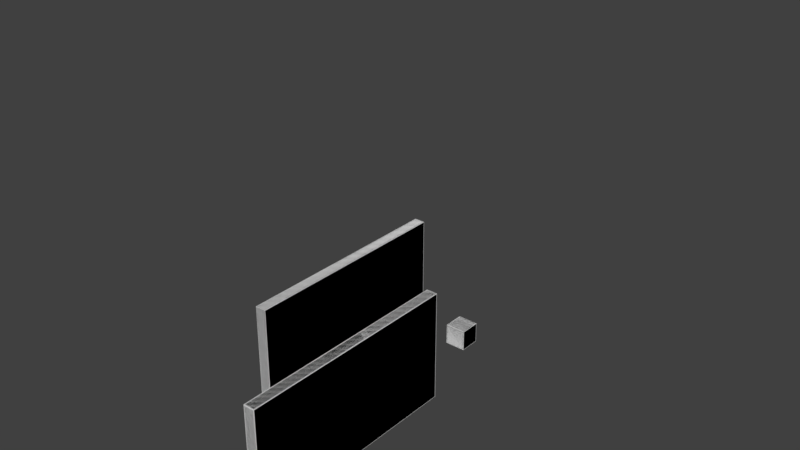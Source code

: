 # Source: TestLevel2.blend  (saved by Blender 2.78.0; exported with 4.5.12 LTS)
import bpy
from mathutils import Matrix  # noqa: F401  (used for matrix-valued properties, if any)

bpy.ops.wm.read_factory_settings(use_empty=True)
scene = bpy.context.scene
scene.name = 'Scene'

# ---- collections
col_collection_1 = bpy.data.collections.new('Collection 1'); scene.collection.children.link(col_collection_1)

# ---- world
world_world = bpy.data.worlds.new('World'); scene.world = world_world
world_world.color = (0.05088, 0.05088, 0.05088)
world_world.use_sun_shadow = False
world_world.sun_shadow_jitter_overblur = 0.0
world_world.cycles.sampling_method = 'MANUAL'

# ---- meshes
me_cube_003 = bpy.data.meshes.new('Cube.003')
me_cube_003.from_pydata([(-0.9, -2.0, 0.9), (-0.9, -1.9, 1.0), (-1.0, -1.9, 0.9), (-0.9, -2.0, 0.9667), (-0.9667, -2.0, 0.9), (-0.9667, -2.0, 0.9667), (-0.9667, -1.9, 1.0), (-0.9, -1.967, 1.0), (-0.9667, -1.967, 1.0), (-1.0, -1.967, 0.9), (-1.0, -1.9, 0.9667), (-1.0, -1.967, 0.9667), (-0.9, -0.1, 1.0), (-0.9, 3.934e-08, 0.9), (-1.0, -0.1, 0.9), (-0.9, -0.03333, 1.0), (-0.9667, -0.1, 1.0), (-0.9667, -0.03333, 1.0), (-0.9667, 3.725e-08, 0.9), (-0.9, 4.47e-08, 0.9667), (-0.9667, 4.47e-08, 0.9667), (-1.0, -0.1, 0.9667), (-1.0, -0.03333, 0.9), (-1.0, -0.03333, 0.9667), (-0.9, -2.0, -0.9), (-1.0, -1.9, -0.9), (-0.9, -1.9, -1.0), (-0.9667, -2.0, -0.9), (-0.9, -2.0, -0.9667), (-0.9667, -2.0, -0.9667), (-1.0, -1.9, -0.9667), (-1.0, -1.967, -0.9), (-1.0, -1.967, -0.9667), (-0.9, -1.967, -1.0), (-0.9667, -1.9, -1.0), (-0.9667, -1.967, -1.0), (-0.9, -3.934e-08, -0.9), (-0.9, -0.1, -1.0), (-1.0, -0.1, -0.9), (-0.9, -4.47e-08, -0.9667), (-0.9667, -3.725e-08, -0.9), (-0.9667, -4.47e-08, -0.9667), (-0.9667, -0.1, -1.0), (-0.9, -0.03333, -1.0), (-0.9667, -0.03333, -1.0), (-1.0, -0.03333, -0.9), (-1.0, -0.1, -0.9667), (-1.0, -0.03333, -0.9667), (0.9, -2.0, 0.9), (1.0, -1.9, 0.9), (0.9, -1.9, 1.0), (0.9667, -2.0, 0.9), (0.9, -2.0, 0.9667), (0.9667, -2.0, 0.9667), (1.0, -1.9, 0.9667), (1.0, -1.967, 0.9), (1.0, -1.967, 0.9667), (0.9, -1.967, 1.0), (0.9667, -1.9, 1.0), (0.9667, -1.967, 1.0), (0.9, 3.934e-08, 0.9), (0.9, -0.1, 1.0), (1.0, -0.1, 0.9), (0.9, 4.47e-08, 0.9667), (0.9667, 3.725e-08, 0.9), (0.9667, 4.47e-08, 0.9667), (0.9667, -0.1, 1.0), (0.9, -0.03333, 1.0), (0.9667, -0.03333, 1.0), (1.0, -0.03333, 0.9), (1.0, -0.1, 0.9667), (1.0, -0.03333, 0.9667), (0.9, -2.0, -0.9), (0.9, -1.9, -1.0), (1.0, -1.9, -0.9), (0.9, -2.0, -0.9667), (0.9667, -2.0, -0.9), (0.9667, -2.0, -0.9667), (0.9667, -1.9, -1.0), (0.9, -1.967, -1.0), (0.9667, -1.967, -1.0), (1.0, -1.967, -0.9), (1.0, -1.9, -0.9667), (1.0, -1.967, -0.9667), (0.9, -3.934e-08, -0.9), (1.0, -0.1, -0.9), (0.9, -0.1, -1.0), (0.9667, -3.725e-08, -0.9), (0.9, -4.47e-08, -0.9667), (0.9667, -4.47e-08, -0.9667), (1.0, -0.1, -0.9667), (1.0, -0.03333, -0.9), (1.0, -0.03333, -0.9667), (0.9, -0.03333, -1.0), (0.9667, -0.1, -1.0), (0.9667, -0.03333, -1.0), (-4.011, 0.6505, 21.9), (-4.011, 0.7505, 22.0), (-4.111, 0.7505, 21.9), (-4.011, 0.6505, 21.97), (-4.078, 0.6505, 21.9), (-4.078, 0.6505, 21.97), (-4.078, 0.7505, 22.0), (-4.011, 0.6839, 22.0), (-4.078, 0.6839, 22.0), (-4.111, 0.6839, 21.9), (-4.111, 0.7505, 21.97), (-4.111, 0.6839, 21.97), (-4.011, 10.55, 22.0), (-4.011, 10.65, 21.9), (-4.111, 10.55, 21.9), (-4.011, 10.62, 22.0), (-4.078, 10.55, 22.0), (-4.078, 10.62, 22.0), (-4.078, 10.65, 21.9), (-4.011, 10.65, 21.97), (-4.078, 10.65, 21.97), (-4.111, 10.55, 21.97), (-4.111, 10.62, 21.9), (-4.111, 10.62, 21.97), (-4.011, 0.6505, 2.101), (-4.111, 0.7505, 2.101), (-4.011, 0.7505, 2.001), (-4.078, 0.6505, 2.101), (-4.011, 0.6505, 2.034), (-4.078, 0.6505, 2.034), (-4.111, 0.7505, 2.034), (-4.111, 0.6839, 2.101), (-4.111, 0.6839, 2.034), (-4.011, 0.6839, 2.001), (-4.078, 0.7505, 2.001), (-4.078, 0.6839, 2.001), (-4.011, 10.65, 2.101), (-4.011, 10.55, 2.001), (-4.111, 10.55, 2.101), (-4.011, 10.65, 2.034), (-4.078, 10.65, 2.101), (-4.078, 10.65, 2.034), (-4.078, 10.55, 2.001), (-4.011, 10.62, 2.001), (-4.078, 10.62, 2.001), (-4.111, 10.62, 2.101), (-4.111, 10.55, 2.034), (-4.111, 10.62, 2.034), (-3.211, 0.6505, 21.9), (-3.111, 0.7505, 21.9), (-3.211, 0.7505, 22.0), (-3.145, 0.6505, 21.9), (-3.211, 0.6505, 21.97), (-3.145, 0.6505, 21.97), (-3.111, 0.7505, 21.97), (-3.111, 0.6839, 21.9), (-3.111, 0.6839, 21.97), (-3.211, 0.6839, 22.0), (-3.145, 0.7505, 22.0), (-3.145, 0.6839, 22.0), (-3.211, 10.65, 21.9), (-3.211, 10.55, 22.0), (-3.111, 10.55, 21.9), (-3.211, 10.65, 21.97), (-3.145, 10.65, 21.9), (-3.145, 10.65, 21.97), (-3.145, 10.55, 22.0), (-3.211, 10.62, 22.0), (-3.145, 10.62, 22.0), (-3.111, 10.62, 21.9), (-3.111, 10.55, 21.97), (-3.111, 10.62, 21.97), (-3.211, 0.6505, 2.101), (-3.211, 0.7505, 2.001), (-3.111, 0.7505, 2.101), (-3.211, 0.6505, 2.034), (-3.145, 0.6505, 2.101), (-3.145, 0.6505, 2.034), (-3.145, 0.7505, 2.001), (-3.211, 0.6839, 2.001), (-3.145, 0.6839, 2.001), (-3.111, 0.6839, 2.101), (-3.111, 0.7505, 2.034), (-3.111, 0.6839, 2.034), (-3.211, 10.65, 2.101), (-3.111, 10.55, 2.101), (-3.211, 10.55, 2.001), (-3.145, 10.65, 2.101), (-3.211, 10.65, 2.034), (-3.145, 10.65, 2.034), (-3.111, 10.55, 2.034), (-3.111, 10.62, 2.101), (-3.111, 10.62, 2.034), (-3.211, 10.62, 2.001), (-3.145, 10.55, 2.001), (-3.145, 10.62, 2.001), (5.325, 1.193, 31.92), (5.325, 1.293, 32.02), (5.225, 1.293, 31.92), (5.325, 1.193, 31.99), (5.259, 1.193, 31.92), (5.259, 1.193, 31.99), (5.259, 1.293, 32.02), (5.325, 1.226, 32.02), (5.259, 1.226, 32.02), (5.225, 1.226, 31.92), (5.225, 1.293, 31.99), (5.225, 1.226, 31.99), (5.325, 11.09, 32.02), (5.325, 11.19, 31.92), (5.225, 11.09, 31.92), (5.325, 11.16, 32.02), (5.259, 11.09, 32.02), (5.259, 11.16, 32.02), (5.259, 11.19, 31.92), (5.325, 11.19, 31.99), (5.259, 11.19, 31.99), (5.225, 11.09, 31.99), (5.225, 11.16, 31.92), (5.225, 11.16, 31.99), (5.325, 1.193, 12.12), (5.225, 1.293, 12.12), (5.325, 1.293, 12.02), (5.259, 1.193, 12.12), (5.325, 1.193, 12.06), (5.259, 1.193, 12.06), (5.225, 1.293, 12.06), (5.225, 1.226, 12.12), (5.225, 1.226, 12.06), (5.325, 1.226, 12.02), (5.259, 1.293, 12.02), (5.259, 1.226, 12.02), (5.325, 11.19, 12.12), (5.325, 11.09, 12.02), (5.225, 11.09, 12.12), (5.325, 11.19, 12.06), (5.259, 11.19, 12.12), (5.259, 11.19, 12.06), (5.259, 11.09, 12.02), (5.325, 11.16, 12.02), (5.259, 11.16, 12.02), (5.225, 11.16, 12.12), (5.225, 11.09, 12.06), (5.225, 11.16, 12.06), (6.125, 1.193, 31.92), (6.225, 1.293, 31.92), (6.125, 1.293, 32.02), (6.192, 1.193, 31.92), (6.125, 1.193, 31.99), (6.192, 1.193, 31.99), (6.225, 1.293, 31.99), (6.225, 1.226, 31.92), (6.225, 1.226, 31.99), (6.125, 1.226, 32.02), (6.192, 1.293, 32.02), (6.192, 1.226, 32.02), (6.125, 11.19, 31.92), (6.125, 11.09, 32.02), (6.225, 11.09, 31.92), (6.125, 11.19, 31.99), (6.192, 11.19, 31.92), (6.192, 11.19, 31.99), (6.192, 11.09, 32.02), (6.125, 11.16, 32.02), (6.192, 11.16, 32.02), (6.225, 11.16, 31.92), (6.225, 11.09, 31.99), (6.225, 11.16, 31.99), (6.125, 1.193, 12.12), (6.125, 1.293, 12.02), (6.225, 1.293, 12.12), (6.125, 1.193, 12.06), (6.192, 1.193, 12.12), (6.192, 1.193, 12.06), (6.192, 1.293, 12.02), (6.125, 1.226, 12.02), (6.192, 1.226, 12.02), (6.225, 1.226, 12.12), (6.225, 1.293, 12.06), (6.225, 1.226, 12.06), (6.125, 11.19, 12.12), (6.225, 11.09, 12.12), (6.125, 11.09, 12.02), (6.192, 11.19, 12.12), (6.125, 11.19, 12.06), (6.192, 11.19, 12.06), (6.225, 11.09, 12.06), (6.225, 11.16, 12.12), (6.225, 11.16, 12.06), (6.125, 11.16, 12.02), (6.192, 11.09, 12.02), (6.192, 11.16, 12.02)], [], [(50, 61, 12, 1), (74, 85, 62, 49), (120, 168, 144, 96), (84, 36, 13, 60), (2, 14, 38, 25), (26, 37, 86, 73), (146, 157, 108, 97), (170, 181, 158, 145), (216, 264, 240, 192), (180, 132, 109, 156), (98, 110, 134, 121), (122, 133, 182, 169), (242, 253, 204, 193), (266, 277, 254, 241), (276, 228, 205, 252), (194, 206, 230, 217), (218, 229, 278, 265), (0, 3, 5, 4), (3, 7, 8, 5), (1, 6, 8, 7), (6, 10, 11, 8), (2, 9, 11, 10), (9, 4, 5, 11), (5, 8, 11), (12, 15, 17, 16), (15, 19, 20, 17), (13, 18, 20, 19), (18, 22, 23, 20), (14, 21, 23, 22), (21, 16, 17, 23), (17, 20, 23), (24, 27, 29, 28), (27, 31, 32, 29), (25, 30, 32, 31), (30, 34, 35, 32), (26, 33, 35, 34), (33, 28, 29, 35), (29, 32, 35), (36, 39, 41, 40), (39, 43, 44, 41), (37, 42, 44, 43), (42, 46, 47, 44), (38, 45, 47, 46), (45, 40, 41, 47), (41, 44, 47), (48, 51, 53, 52), (51, 55, 56, 53), (49, 54, 56, 55), (54, 58, 59, 56), (50, 57, 59, 58), (57, 52, 53, 59), (53, 56, 59), (60, 63, 65, 64), (63, 67, 68, 65), (61, 66, 68, 67), (66, 70, 71, 68), (62, 69, 71, 70), (69, 64, 65, 71), (65, 68, 71), (72, 75, 77, 76), (75, 79, 80, 77), (73, 78, 80, 79), (78, 82, 83, 80), (74, 81, 83, 82), (81, 76, 77, 83), (77, 80, 83), (84, 87, 89, 88), (87, 91, 92, 89), (85, 90, 92, 91), (90, 94, 95, 92), (86, 93, 95, 94), (93, 88, 89, 95), (89, 92, 95), (96, 99, 101, 100), (99, 103, 104, 101), (97, 102, 104, 103), (102, 106, 107, 104), (98, 105, 107, 106), (105, 100, 101, 107), (101, 104, 107), (108, 111, 113, 112), (111, 115, 116, 113), (109, 114, 116, 115), (114, 118, 119, 116), (110, 117, 119, 118), (117, 112, 113, 119), (113, 116, 119), (120, 123, 125, 124), (123, 127, 128, 125), (121, 126, 128, 127), (126, 130, 131, 128), (122, 129, 131, 130), (129, 124, 125, 131), (125, 128, 131), (132, 135, 137, 136), (135, 139, 140, 137), (133, 138, 140, 139), (138, 142, 143, 140), (134, 141, 143, 142), (141, 136, 137, 143), (137, 140, 143), (144, 147, 149, 148), (147, 151, 152, 149), (145, 150, 152, 151), (150, 154, 155, 152), (146, 153, 155, 154), (153, 148, 149, 155), (149, 152, 155), (156, 159, 161, 160), (159, 163, 164, 161), (157, 162, 164, 163), (162, 166, 167, 164), (158, 165, 167, 166), (165, 160, 161, 167), (161, 164, 167), (168, 171, 173, 172), (171, 175, 176, 173), (169, 174, 176, 175), (174, 178, 179, 176), (170, 177, 179, 178), (177, 172, 173, 179), (173, 176, 179), (180, 183, 185, 184), (183, 187, 188, 185), (181, 186, 188, 187), (186, 190, 191, 188), (182, 189, 191, 190), (189, 184, 185, 191), (185, 188, 191), (192, 195, 197, 196), (195, 199, 200, 197), (193, 198, 200, 199), (198, 202, 203, 200), (194, 201, 203, 202), (201, 196, 197, 203), (197, 200, 203), (204, 207, 209, 208), (207, 211, 212, 209), (205, 210, 212, 211), (210, 214, 215, 212), (206, 213, 215, 214), (213, 208, 209, 215), (209, 212, 215), (216, 219, 221, 220), (219, 223, 224, 221), (217, 222, 224, 223), (222, 226, 227, 224), (218, 225, 227, 226), (225, 220, 221, 227), (221, 224, 227), (228, 231, 233, 232), (231, 235, 236, 233), (229, 234, 236, 235), (234, 238, 239, 236), (230, 237, 239, 238), (237, 232, 233, 239), (233, 236, 239), (240, 243, 245, 244), (243, 247, 248, 245), (241, 246, 248, 247), (246, 250, 251, 248), (242, 249, 251, 250), (249, 244, 245, 251), (245, 248, 251), (252, 255, 257, 256), (255, 259, 260, 257), (253, 258, 260, 259), (258, 262, 263, 260), (254, 261, 263, 262), (261, 256, 257, 263), (257, 260, 263), (264, 267, 269, 268), (267, 271, 272, 269), (265, 270, 272, 271), (270, 274, 275, 272), (266, 273, 275, 274), (273, 268, 269, 275), (269, 272, 275), (276, 279, 281, 280), (279, 283, 284, 281), (277, 282, 284, 283), (282, 286, 287, 284), (278, 285, 287, 286), (285, 280, 281, 287), (281, 284, 287), (24, 0, 4, 27), (27, 4, 9, 31), (31, 9, 2, 25), (1, 12, 16, 6), (6, 16, 21, 10), (10, 21, 14, 2), (13, 36, 40, 18), (18, 40, 45, 22), (22, 45, 38, 14), (37, 26, 34, 42), (42, 34, 30, 46), (46, 30, 25, 38), (72, 24, 28, 75), (75, 28, 33, 79), (79, 33, 26, 73), (36, 84, 88, 39), (39, 88, 93, 43), (43, 93, 86, 37), (85, 74, 82, 90), (90, 82, 78, 94), (94, 78, 73, 86), (48, 72, 76, 51), (51, 76, 81, 55), (55, 81, 74, 49), (84, 60, 64, 87), (87, 64, 69, 91), (91, 69, 62, 85), (61, 50, 58, 66), (66, 58, 54, 70), (70, 54, 49, 62), (0, 48, 52, 3), (3, 52, 57, 7), (7, 57, 50, 1), (60, 13, 19, 63), (63, 19, 15, 67), (67, 15, 12, 61), (120, 96, 100, 123), (123, 100, 105, 127), (127, 105, 98, 121), (97, 108, 112, 102), (102, 112, 117, 106), (106, 117, 110, 98), (109, 132, 136, 114), (114, 136, 141, 118), (118, 141, 134, 110), (133, 122, 130, 138), (138, 130, 126, 142), (142, 126, 121, 134), (168, 120, 124, 171), (171, 124, 129, 175), (175, 129, 122, 169), (132, 180, 184, 135), (135, 184, 189, 139), (139, 189, 182, 133), (181, 170, 178, 186), (186, 178, 174, 190), (190, 174, 169, 182), (144, 168, 172, 147), (147, 172, 177, 151), (151, 177, 170, 145), (180, 156, 160, 183), (183, 160, 165, 187), (187, 165, 158, 181), (157, 146, 154, 162), (162, 154, 150, 166), (166, 150, 145, 158), (96, 144, 148, 99), (99, 148, 153, 103), (103, 153, 146, 97), (156, 109, 115, 159), (159, 115, 111, 163), (163, 111, 108, 157), (216, 192, 196, 219), (219, 196, 201, 223), (223, 201, 194, 217), (193, 204, 208, 198), (198, 208, 213, 202), (202, 213, 206, 194), (205, 228, 232, 210), (210, 232, 237, 214), (214, 237, 230, 206), (229, 218, 226, 234), (234, 226, 222, 238), (238, 222, 217, 230), (264, 216, 220, 267), (267, 220, 225, 271), (271, 225, 218, 265), (228, 276, 280, 231), (231, 280, 285, 235), (235, 285, 278, 229), (277, 266, 274, 282), (282, 274, 270, 286), (286, 270, 265, 278), (240, 264, 268, 243), (243, 268, 273, 247), (247, 273, 266, 241), (276, 252, 256, 279), (279, 256, 261, 283), (283, 261, 254, 277), (253, 242, 250, 258), (258, 250, 246, 262), (262, 246, 241, 254), (192, 240, 244, 195), (195, 244, 249, 199), (199, 249, 242, 193), (252, 205, 211, 255), (255, 211, 207, 259), (259, 207, 204, 253), (24, 72, 48, 0)])
_uv = me_cube_003.uv_layers.new(name='UVMap')
_uv.uv.foreach_set('vector', [0.1791, 0.5209, 0.1995, 0.5209, 0.1995, 0.5663, 0.1791, 0.5663, 0.2617, 0.5209, 0.2821, 0.5209, 0.2821, 0.5663, 0.2617, 0.5663, 0.04904, 0.5002, 0.05812, 0.5002, 0.05812, 0.9998, 0.04904, 0.9998, 0.3028, 0.5209, 0.3028, 0.5663, 0.2823, 0.5663, 0.2823, 0.5209, 0.2204, 0.5663, 0.2204, 0.5209, 0.2408, 0.5209, 0.2408, 0.5663, 0.241, 0.5663, 0.241, 0.5209, 0.2615, 0.5209, 0.2615, 0.5663, 0.1791, 0.5002, 0.2904, 0.5002, 0.2904, 0.5204, 0.1791, 0.5204, 0.03045, 0.0002363, 0.1417, 0.0002362, 0.1417, 0.4998, 0.03045, 0.4998, 0.03045, 0.5002, 0.03953, 0.5002, 0.03953, 0.9998, 0.03045, 0.9998, 0.05834, 0.5002, 0.06742, 0.5002, 0.06742, 0.9998, 0.05834, 0.9998, 0.4761, 0.4998, 0.3649, 0.4998, 0.3649, 0.0002362, 0.4761, 0.0002362, 0.06763, 0.5002, 0.1789, 0.5002, 0.1789, 0.5204, 0.06763, 0.5204, 0.06763, 0.5209, 0.1789, 0.5209, 0.1789, 0.5411, 0.06763, 0.5411, 0.1419, 0.0002362, 0.2532, 0.0002363, 0.2532, 0.4998, 0.1419, 0.4998, 0.03975, 0.5002, 0.04883, 0.5002, 0.04883, 0.9998, 0.03975, 0.9998, 0.3647, 0.4998, 0.2534, 0.4998, 0.2534, 0.0002362, 0.3647, 0.0002362, 0.06763, 0.5415, 0.1789, 0.5415, 0.1789, 0.5617, 0.06763, 0.5617, 0.7792, 0.7275, 0.7794, 0.729, 0.7789, 0.7294, 0.7785, 0.7282, 0.7794, 0.729, 0.7795, 0.73, 0.779, 0.7301, 0.7789, 0.7294, 0.7795, 0.7313, 0.7789, 0.7312, 0.779, 0.7301, 0.7795, 0.73, 0.7789, 0.7312, 0.7784, 0.7311, 0.7786, 0.7299, 0.779, 0.7301, 0.7778, 0.7306, 0.7782, 0.7291, 0.7786, 0.7299, 0.7784, 0.7311, 0.7782, 0.7291, 0.7785, 0.7282, 0.7789, 0.7294, 0.7786, 0.7299, 0.7789, 0.7294, 0.779, 0.7301, 0.7786, 0.7299, 0.7786, 0.7666, 0.7786, 0.7679, 0.7781, 0.7677, 0.7781, 0.7665, 0.7786, 0.7679, 0.7785, 0.7689, 0.778, 0.7684, 0.7781, 0.7677, 0.7783, 0.7703, 0.7777, 0.7695, 0.778, 0.7684, 0.7785, 0.7689, 0.7777, 0.7695, 0.7773, 0.7686, 0.7778, 0.7678, 0.778, 0.7684, 0.7769, 0.7671, 0.7776, 0.7667, 0.7778, 0.7678, 0.7773, 0.7686, 0.7776, 0.7667, 0.7781, 0.7665, 0.7781, 0.7677, 0.7778, 0.7678, 0.7781, 0.7677, 0.778, 0.7684, 0.7778, 0.7678, 0.76, 0.6833, 0.7591, 0.6848, 0.7582, 0.6828, 0.7592, 0.6795, 0.7591, 0.6848, 0.7585, 0.6862, 0.7575, 0.6841, 0.7582, 0.6828, 0.7578, 0.6882, 0.7561, 0.6865, 0.7575, 0.6841, 0.7585, 0.6862, 0.7561, 0.6865, 0.7546, 0.6834, 0.7572, 0.6818, 0.7575, 0.6841, 0.7522, 0.6709, 0.7579, 0.6762, 0.7572, 0.6818, 0.7546, 0.6834, 0.7579, 0.6762, 0.7592, 0.6795, 0.7582, 0.6828, 0.7572, 0.6818, 0.7582, 0.6828, 0.7575, 0.6841, 0.7572, 0.6818, 0.7598, 0.8111, 0.759, 0.8146, 0.7581, 0.8116, 0.759, 0.8096, 0.759, 0.8146, 0.7577, 0.8179, 0.757, 0.8123, 0.7581, 0.8116, 0.7523, 0.8224, 0.7547, 0.8106, 0.757, 0.8123, 0.7577, 0.8179, 0.7547, 0.8106, 0.7561, 0.8079, 0.7575, 0.8102, 0.757, 0.8123, 0.7577, 0.8063, 0.7584, 0.8083, 0.7575, 0.8102, 0.7561, 0.8079, 0.7584, 0.8083, 0.759, 0.8096, 0.7581, 0.8116, 0.7575, 0.8102, 0.7581, 0.8116, 0.757, 0.8123, 0.7575, 0.8102, 0.7955, 0.7288, 0.7962, 0.7297, 0.7959, 0.7307, 0.7953, 0.7303, 0.7962, 0.7297, 0.7966, 0.7305, 0.7961, 0.7313, 0.7959, 0.7307, 0.7969, 0.7321, 0.7962, 0.7325, 0.7961, 0.7313, 0.7966, 0.7305, 0.7962, 0.7325, 0.7958, 0.7326, 0.7958, 0.7314, 0.7961, 0.7313, 0.7952, 0.7325, 0.7952, 0.7313, 0.7958, 0.7314, 0.7958, 0.7326, 0.7952, 0.7313, 0.7953, 0.7303, 0.7959, 0.7307, 0.7958, 0.7314, 0.7959, 0.7307, 0.7961, 0.7313, 0.7958, 0.7314, 0.7946, 0.7707, 0.7944, 0.7692, 0.7949, 0.7689, 0.7952, 0.77, 0.7944, 0.7692, 0.7943, 0.7683, 0.7948, 0.7682, 0.7949, 0.7689, 0.7943, 0.767, 0.7949, 0.767, 0.7948, 0.7682, 0.7943, 0.7683, 0.7949, 0.767, 0.7954, 0.7672, 0.7952, 0.7684, 0.7948, 0.7682, 0.796, 0.7677, 0.7956, 0.7692, 0.7952, 0.7684, 0.7954, 0.7672, 0.7956, 0.7692, 0.7952, 0.77, 0.7949, 0.7689, 0.7952, 0.7684, 0.7949, 0.7689, 0.7948, 0.7682, 0.7952, 0.7684, 0.8151, 0.6828, 0.8159, 0.679, 0.817, 0.6821, 0.816, 0.6844, 0.8159, 0.679, 0.8173, 0.6754, 0.8181, 0.6814, 0.817, 0.6821, 0.8232, 0.6699, 0.8207, 0.6831, 0.8181, 0.6814, 0.8173, 0.6754, 0.8207, 0.6831, 0.8191, 0.6861, 0.8176, 0.6837, 0.8181, 0.6814, 0.8174, 0.6879, 0.8167, 0.6858, 0.8176, 0.6837, 0.8191, 0.6861, 0.8167, 0.6858, 0.816, 0.6844, 0.817, 0.6821, 0.8176, 0.6837, 0.817, 0.6821, 0.8181, 0.6814, 0.8176, 0.6837, 0.8148, 0.8197, 0.8158, 0.818, 0.8168, 0.8203, 0.8156, 0.8237, 0.8158, 0.818, 0.8165, 0.8166, 0.8175, 0.8189, 0.8168, 0.8203, 0.8173, 0.8145, 0.819, 0.8164, 0.8175, 0.8189, 0.8165, 0.8166, 0.819, 0.8164, 0.8207, 0.8198, 0.8178, 0.8214, 0.8175, 0.8189, 0.8232, 0.8337, 0.817, 0.8274, 0.8178, 0.8214, 0.8207, 0.8198, 0.817, 0.8274, 0.8156, 0.8237, 0.8168, 0.8203, 0.8178, 0.8214, 0.8168, 0.8203, 0.8175, 0.8189, 0.8178, 0.8214, 0.7641, 0.6337, 0.7657, 0.6379, 0.7637, 0.6421, 0.7607, 0.6371, 0.7657, 0.6379, 0.7669, 0.6406, 0.7651, 0.6453, 0.7637, 0.6421, 0.7689, 0.6437, 0.7674, 0.6512, 0.7651, 0.6453, 0.7669, 0.6406, 0.7674, 0.6512, 0.7645, 0.6597, 0.7628, 0.647, 0.7651, 0.6453, 0.7522, 0.6696, 0.757, 0.6434, 0.7628, 0.647, 0.7645, 0.6597, 0.757, 0.6434, 0.7607, 0.6371, 0.7637, 0.6421, 0.7628, 0.647, 0.7637, 0.6421, 0.7651, 0.6453, 0.7628, 0.647, 0.9607, 0.6249, 0.9625, 0.6216, 0.9644, 0.6256, 0.9624, 0.6321, 0.9625, 0.6216, 0.9637, 0.619, 0.9657, 0.6227, 0.9644, 0.6256, 0.9649, 0.6148, 0.9682, 0.6176, 0.9657, 0.6227, 0.9637, 0.619, 0.9682, 0.6176, 0.9722, 0.6234, 0.9665, 0.6275, 0.9657, 0.6227, 0.9769, 0.6469, 0.9653, 0.6393, 0.9665, 0.6275, 0.9722, 0.6234, 0.9653, 0.6393, 0.9624, 0.6321, 0.9644, 0.6256, 0.9665, 0.6275, 0.9644, 0.6256, 0.9657, 0.6227, 0.9665, 0.6275, 0.7644, 0.05439, 0.7614, 0.05156, 0.7638, 0.04657, 0.7658, 0.05029, 0.7614, 0.05156, 0.7574, 0.04583, 0.763, 0.04181, 0.7638, 0.04657, 0.7527, 0.02251, 0.7643, 0.03013, 0.763, 0.04181, 0.7574, 0.04583, 0.7643, 0.03013, 0.7671, 0.03729, 0.7651, 0.0436, 0.763, 0.04181, 0.7688, 0.04412, 0.767, 0.04767, 0.7651, 0.0436, 0.7671, 0.03729, 0.767, 0.04767, 0.7658, 0.05029, 0.7638, 0.04657, 0.7651, 0.0436, 0.7638, 0.04657, 0.763, 0.04181, 0.7651, 0.0436, 0.9651, 0.036, 0.9635, 0.03176, 0.9654, 0.02758, 0.9685, 0.03252, 0.9635, 0.03176, 0.9622, 0.02906, 0.9641, 0.02442, 0.9654, 0.02758, 0.9603, 0.02603, 0.9618, 0.01852, 0.9641, 0.02442, 0.9622, 0.02906, 0.9618, 0.01852, 0.9647, 0.01007, 0.9664, 0.02274, 0.9641, 0.02442, 0.9769, 0.0001318, 0.9722, 0.02623, 0.9664, 0.02274, 0.9647, 0.01007, 0.9722, 0.02623, 0.9685, 0.03252, 0.9654, 0.02758, 0.9664, 0.02274, 0.9654, 0.02758, 0.9641, 0.02442, 0.9664, 0.02274, 0.7786, 0.5848, 0.7814, 0.5814, 0.7823, 0.5863, 0.7806, 0.5899, 0.7814, 0.5814, 0.7834, 0.5804, 0.7837, 0.5855, 0.7823, 0.5863, 0.786, 0.5802, 0.7859, 0.5858, 0.7837, 0.5855, 0.7834, 0.5804, 0.7859, 0.5858, 0.7856, 0.5901, 0.7833, 0.5885, 0.7837, 0.5855, 0.7844, 0.5959, 0.782, 0.5925, 0.7833, 0.5885, 0.7856, 0.5901, 0.782, 0.5925, 0.7806, 0.5899, 0.7823, 0.5863, 0.7833, 0.5885, 0.7823, 0.5863, 0.7837, 0.5855, 0.7833, 0.5885, 0.9493, 0.5717, 0.9474, 0.5764, 0.9458, 0.5732, 0.9466, 0.5683, 0.9474, 0.5764, 0.9461, 0.5791, 0.9447, 0.5753, 0.9458, 0.5732, 0.9439, 0.5825, 0.9427, 0.5771, 0.9447, 0.5753, 0.9461, 0.5791, 0.9427, 0.5771, 0.9422, 0.5729, 0.9445, 0.5723, 0.9447, 0.5753, 0.942, 0.5673, 0.9446, 0.5675, 0.9445, 0.5723, 0.9422, 0.5729, 0.9446, 0.5675, 0.9466, 0.5683, 0.9458, 0.5732, 0.9445, 0.5723, 0.9458, 0.5732, 0.9447, 0.5753, 0.9445, 0.5723, 0.7801, 0.0979, 0.782, 0.09313, 0.7837, 0.09634, 0.7828, 0.1013, 0.782, 0.09313, 0.7833, 0.09048, 0.7847, 0.09429, 0.7837, 0.09634, 0.7855, 0.08706, 0.7868, 0.09251, 0.7847, 0.09429, 0.7833, 0.09048, 0.7868, 0.09251, 0.7873, 0.09672, 0.785, 0.09728, 0.7847, 0.09429, 0.7875, 0.1023, 0.7848, 0.1021, 0.785, 0.09728, 0.7873, 0.09672, 0.7848, 0.1021, 0.7828, 0.1013, 0.7837, 0.09634, 0.785, 0.09728, 0.7837, 0.09634, 0.7847, 0.09429, 0.785, 0.09728, 0.9507, 0.08478, 0.9478, 0.08818, 0.9469, 0.08333, 0.9486, 0.07971, 0.9478, 0.08818, 0.9459, 0.0892, 0.9455, 0.0841, 0.9469, 0.08333, 0.9432, 0.0894, 0.9433, 0.08383, 0.9455, 0.0841, 0.9459, 0.0892, 0.9433, 0.08383, 0.9437, 0.07948, 0.9459, 0.08109, 0.9455, 0.0841, 0.9448, 0.07372, 0.9472, 0.0771, 0.9459, 0.08109, 0.9437, 0.07948, 0.9472, 0.0771, 0.9486, 0.07971, 0.9469, 0.08333, 0.9459, 0.08109, 0.9469, 0.08333, 0.9455, 0.0841, 0.9459, 0.08109, 0.7256, 0.5859, 0.7235, 0.5908, 0.7218, 0.5873, 0.7228, 0.5822, 0.7235, 0.5908, 0.7221, 0.5936, 0.7207, 0.5893, 0.7218, 0.5873, 0.7197, 0.5967, 0.7185, 0.5911, 0.7207, 0.5893, 0.7221, 0.5936, 0.7185, 0.5911, 0.7181, 0.5866, 0.7204, 0.5862, 0.7207, 0.5893, 0.718, 0.581, 0.7207, 0.5812, 0.7204, 0.5862, 0.7181, 0.5866, 0.7207, 0.5812, 0.7228, 0.5822, 0.7218, 0.5873, 0.7204, 0.5862, 0.7218, 0.5873, 0.7207, 0.5893, 0.7204, 0.5862, 0.5594, 0.5795, 0.5572, 0.576, 0.5586, 0.5722, 0.5608, 0.5742, 0.5572, 0.576, 0.5559, 0.5733, 0.5577, 0.5699, 0.5586, 0.5722, 0.5541, 0.5685, 0.5567, 0.5651, 0.5577, 0.5699, 0.5559, 0.5733, 0.5567, 0.5651, 0.5588, 0.5641, 0.559, 0.5693, 0.5577, 0.5699, 0.5615, 0.5641, 0.5612, 0.5698, 0.559, 0.5693, 0.5588, 0.5641, 0.5612, 0.5698, 0.5608, 0.5742, 0.5586, 0.5722, 0.559, 0.5693, 0.5586, 0.5722, 0.5577, 0.5699, 0.559, 0.5693, 0.7248, 0.0991, 0.7221, 0.1024, 0.7212, 0.09759, 0.723, 0.09431, 0.7221, 0.1024, 0.7201, 0.1034, 0.7198, 0.09826, 0.7212, 0.09759, 0.7174, 0.1035, 0.7177, 0.0978, 0.7198, 0.09826, 0.7201, 0.1034, 0.7177, 0.0978, 0.7181, 0.09352, 0.7203, 0.09534, 0.7198, 0.09826, 0.7195, 0.08804, 0.7216, 0.09161, 0.7203, 0.09534, 0.7181, 0.09352, 0.7216, 0.09161, 0.723, 0.09431, 0.7212, 0.09759, 0.7203, 0.09534, 0.7212, 0.09759, 0.7198, 0.09826, 0.7203, 0.09534, 0.554, 0.08387, 0.556, 0.07905, 0.5577, 0.0825, 0.5567, 0.08759, 0.556, 0.07905, 0.5574, 0.07634, 0.5588, 0.08057, 0.5577, 0.0825, 0.5598, 0.07318, 0.561, 0.07878, 0.5588, 0.08057, 0.5574, 0.07634, 0.561, 0.07878, 0.5613, 0.08319, 0.559, 0.0836, 0.5588, 0.08057, 0.5614, 0.08882, 0.5587, 0.08858, 0.559, 0.0836, 0.5613, 0.08319, 0.5587, 0.08858, 0.5567, 0.08759, 0.5577, 0.0825, 0.559, 0.0836, 0.5577, 0.0825, 0.5588, 0.08057, 0.559, 0.0836, 0.7403, 0.6354, 0.7433, 0.6386, 0.7407, 0.6435, 0.7387, 0.6394, 0.7433, 0.6386, 0.7473, 0.645, 0.7414, 0.6486, 0.7407, 0.6435, 0.7521, 0.6708, 0.7397, 0.6606, 0.7414, 0.6486, 0.7473, 0.645, 0.7397, 0.6606, 0.7369, 0.6527, 0.7392, 0.6464, 0.7414, 0.6486, 0.7354, 0.6453, 0.7374, 0.6419, 0.7392, 0.6464, 0.7369, 0.6527, 0.7374, 0.6419, 0.7387, 0.6394, 0.7407, 0.6435, 0.7392, 0.6464, 0.7407, 0.6435, 0.7414, 0.6486, 0.7392, 0.6464, 0.5387, 0.6121, 0.5402, 0.6165, 0.5382, 0.6202, 0.5355, 0.6152, 0.5402, 0.6165, 0.5413, 0.6193, 0.5394, 0.6234, 0.5382, 0.6202, 0.5431, 0.6225, 0.5415, 0.6294, 0.5394, 0.6234, 0.5413, 0.6193, 0.5415, 0.6294, 0.5384, 0.6371, 0.5372, 0.6247, 0.5394, 0.6234, 0.527, 0.6444, 0.5319, 0.6208, 0.5372, 0.6247, 0.5384, 0.6371, 0.5319, 0.6208, 0.5355, 0.6152, 0.5382, 0.6202, 0.5372, 0.6247, 0.5382, 0.6202, 0.5394, 0.6234, 0.5372, 0.6247, 0.7403, 0.05585, 0.7389, 0.0515, 0.7409, 0.04766, 0.7437, 0.05278, 0.7389, 0.0515, 0.7378, 0.04875, 0.7396, 0.04445, 0.7409, 0.04766, 0.736, 0.04527, 0.7376, 0.03861, 0.7396, 0.04445, 0.7378, 0.04875, 0.7376, 0.03861, 0.7406, 0.03087, 0.7419, 0.04311, 0.7396, 0.04445, 0.7521, 0.02333, 0.7473, 0.04701, 0.7419, 0.04311, 0.7406, 0.03087, 0.7473, 0.04701, 0.7437, 0.05278, 0.7409, 0.04766, 0.7419, 0.04311, 0.7409, 0.04766, 0.7396, 0.04445, 0.7419, 0.04311, 0.5394, 0.03538, 0.5362, 0.0322, 0.5389, 0.02725, 0.5409, 0.03137, 0.5362, 0.0322, 0.5322, 0.02581, 0.5382, 0.02223, 0.5389, 0.02725, 0.5275, 0.0001318, 0.5399, 0.01012, 0.5382, 0.02223, 0.5322, 0.02581, 0.5399, 0.01012, 0.5426, 0.01803, 0.5404, 0.02442, 0.5382, 0.02223, 0.5442, 0.02571, 0.5422, 0.0288, 0.5404, 0.02442, 0.5426, 0.01803, 0.5422, 0.0288, 0.5409, 0.03137, 0.5389, 0.02725, 0.5404, 0.02442, 0.5389, 0.02725, 0.5382, 0.02223, 0.5404, 0.02442, 0.76, 0.6833, 0.7792, 0.7275, 0.7785, 0.7282, 0.7591, 0.6848, 0.7591, 0.6848, 0.7785, 0.7282, 0.7782, 0.7291, 0.7585, 0.6862, 0.7585, 0.6862, 0.7782, 0.7291, 0.7778, 0.7306, 0.7578, 0.6882, 0.7795, 0.7313, 0.7786, 0.7666, 0.7781, 0.7665, 0.7789, 0.7312, 0.7789, 0.7312, 0.7781, 0.7665, 0.7776, 0.7667, 0.7784, 0.7311, 0.7784, 0.7311, 0.7776, 0.7667, 0.7769, 0.7671, 0.7778, 0.7306, 0.7783, 0.7703, 0.7598, 0.8111, 0.759, 0.8096, 0.7777, 0.7695, 0.7777, 0.7695, 0.759, 0.8096, 0.7584, 0.8083, 0.7773, 0.7686, 0.7773, 0.7686, 0.7584, 0.8083, 0.7577, 0.8063, 0.7769, 0.7671, 0.7523, 0.8224, 0.7522, 0.6709, 0.7546, 0.6834, 0.7547, 0.8106, 0.7547, 0.8106, 0.7546, 0.6834, 0.7561, 0.6865, 0.7561, 0.8079, 0.7561, 0.8079, 0.7561, 0.6865, 0.7578, 0.6882, 0.7577, 0.8063, 0.8151, 0.6828, 0.76, 0.6833, 0.7592, 0.6795, 0.8159, 0.679, 0.8159, 0.679, 0.7592, 0.6795, 0.7579, 0.6762, 0.8173, 0.6754, 0.8173, 0.6754, 0.7579, 0.6762, 0.7522, 0.6709, 0.8232, 0.6699, 0.7598, 0.8111, 0.8148, 0.8197, 0.8156, 0.8237, 0.759, 0.8146, 0.759, 0.8146, 0.8156, 0.8237, 0.817, 0.8274, 0.7577, 0.8179, 0.7577, 0.8179, 0.817, 0.8274, 0.8232, 0.8337, 0.7523, 0.8224, 0.8173, 0.8145, 0.8174, 0.6879, 0.8191, 0.6861, 0.819, 0.8164, 0.819, 0.8164, 0.8191, 0.6861, 0.8207, 0.6831, 0.8207, 0.8198, 0.8207, 0.8198, 0.8207, 0.6831, 0.8232, 0.6699, 0.8232, 0.8337, 0.7955, 0.7288, 0.8151, 0.6828, 0.816, 0.6844, 0.7962, 0.7297, 0.7962, 0.7297, 0.816, 0.6844, 0.8167, 0.6858, 0.7966, 0.7305, 0.7966, 0.7305, 0.8167, 0.6858, 0.8174, 0.6879, 0.7969, 0.7321, 0.8148, 0.8197, 0.7946, 0.7707, 0.7952, 0.77, 0.8158, 0.818, 0.8158, 0.818, 0.7952, 0.77, 0.7956, 0.7692, 0.8165, 0.8166, 0.8165, 0.8166, 0.7956, 0.7692, 0.796, 0.7677, 0.8173, 0.8145, 0.7943, 0.767, 0.7952, 0.7325, 0.7958, 0.7326, 0.7949, 0.767, 0.7949, 0.767, 0.7958, 0.7326, 0.7962, 0.7325, 0.7954, 0.7672, 0.7954, 0.7672, 0.7962, 0.7325, 0.7969, 0.7321, 0.796, 0.7677, 0.7792, 0.7275, 0.7955, 0.7288, 0.7953, 0.7303, 0.7794, 0.729, 0.7794, 0.729, 0.7953, 0.7303, 0.7952, 0.7313, 0.7795, 0.73, 0.7795, 0.73, 0.7952, 0.7313, 0.7952, 0.7325, 0.7795, 0.7313, 0.7946, 0.7707, 0.7783, 0.7703, 0.7785, 0.7689, 0.7944, 0.7692, 0.7944, 0.7692, 0.7785, 0.7689, 0.7786, 0.7679, 0.7943, 0.7683, 0.7943, 0.7683, 0.7786, 0.7679, 0.7786, 0.7666, 0.7943, 0.767, 0.7644, 0.05439, 0.7641, 0.6337, 0.7607, 0.6371, 0.7614, 0.05156, 0.7614, 0.05156, 0.7607, 0.6371, 0.757, 0.6434, 0.7574, 0.04583, 0.7574, 0.04583, 0.757, 0.6434, 0.7522, 0.6696, 0.7527, 0.02251, 0.7689, 0.6437, 0.9607, 0.6249, 0.9624, 0.6321, 0.7674, 0.6512, 0.7674, 0.6512, 0.9624, 0.6321, 0.9653, 0.6393, 0.7645, 0.6597, 0.7645, 0.6597, 0.9653, 0.6393, 0.9769, 0.6469, 0.7522, 0.6696, 0.9649, 0.6148, 0.9651, 0.036, 0.9685, 0.03252, 0.9682, 0.6176, 0.9682, 0.6176, 0.9685, 0.03252, 0.9722, 0.02623, 0.9722, 0.6234, 0.9722, 0.6234, 0.9722, 0.02623, 0.9769, 0.0001318, 0.9769, 0.6469, 0.9603, 0.02603, 0.7688, 0.04412, 0.7671, 0.03729, 0.9618, 0.01852, 0.9618, 0.01852, 0.7671, 0.03729, 0.7643, 0.03013, 0.9647, 0.01007, 0.9647, 0.01007, 0.7643, 0.03013, 0.7527, 0.02251, 0.9769, 0.0001318, 0.7801, 0.0979, 0.7644, 0.05439, 0.7658, 0.05029, 0.782, 0.09313, 0.782, 0.09313, 0.7658, 0.05029, 0.767, 0.04767, 0.7833, 0.09048, 0.7833, 0.09048, 0.767, 0.04767, 0.7688, 0.04412, 0.7855, 0.08706, 0.9651, 0.036, 0.9507, 0.08478, 0.9486, 0.07971, 0.9635, 0.03176, 0.9635, 0.03176, 0.9486, 0.07971, 0.9472, 0.0771, 0.9622, 0.02906, 0.9622, 0.02906, 0.9472, 0.0771, 0.9448, 0.07372, 0.9603, 0.02603, 0.9432, 0.0894, 0.7875, 0.1023, 0.7873, 0.09672, 0.9433, 0.08383, 0.9433, 0.08383, 0.7873, 0.09672, 0.7868, 0.09251, 0.9437, 0.07948, 0.9437, 0.07948, 0.7868, 0.09251, 0.7855, 0.08706, 0.9448, 0.07372, 0.7786, 0.5848, 0.7801, 0.0979, 0.7828, 0.1013, 0.7814, 0.5814, 0.7814, 0.5814, 0.7828, 0.1013, 0.7848, 0.1021, 0.7834, 0.5804, 0.7834, 0.5804, 0.7848, 0.1021, 0.7875, 0.1023, 0.786, 0.5802, 0.9507, 0.08478, 0.9493, 0.5717, 0.9466, 0.5683, 0.9478, 0.08818, 0.9478, 0.08818, 0.9466, 0.5683, 0.9446, 0.5675, 0.9459, 0.0892, 0.9459, 0.0892, 0.9446, 0.5675, 0.942, 0.5673, 0.9432, 0.0894, 0.9439, 0.5825, 0.7844, 0.5959, 0.7856, 0.5901, 0.9427, 0.5771, 0.9427, 0.5771, 0.7856, 0.5901, 0.7859, 0.5858, 0.9422, 0.5729, 0.9422, 0.5729, 0.7859, 0.5858, 0.786, 0.5802, 0.942, 0.5673, 0.7641, 0.6337, 0.7786, 0.5848, 0.7806, 0.5899, 0.7657, 0.6379, 0.7657, 0.6379, 0.7806, 0.5899, 0.782, 0.5925, 0.7669, 0.6406, 0.7669, 0.6406, 0.782, 0.5925, 0.7844, 0.5959, 0.7689, 0.6437, 0.9493, 0.5717, 0.9649, 0.6148, 0.9637, 0.619, 0.9474, 0.5764, 0.9474, 0.5764, 0.9637, 0.619, 0.9625, 0.6216, 0.9461, 0.5791, 0.9461, 0.5791, 0.9625, 0.6216, 0.9607, 0.6249, 0.9439, 0.5825, 0.7248, 0.0991, 0.7256, 0.5859, 0.7228, 0.5822, 0.7221, 0.1024, 0.7221, 0.1024, 0.7228, 0.5822, 0.7207, 0.5812, 0.7201, 0.1034, 0.7201, 0.1034, 0.7207, 0.5812, 0.718, 0.581, 0.7174, 0.1035, 0.7197, 0.5967, 0.5594, 0.5795, 0.5608, 0.5742, 0.7185, 0.5911, 0.7185, 0.5911, 0.5608, 0.5742, 0.5612, 0.5698, 0.7181, 0.5866, 0.7181, 0.5866, 0.5612, 0.5698, 0.5615, 0.5641, 0.718, 0.581, 0.5541, 0.5685, 0.554, 0.08387, 0.5567, 0.08759, 0.5567, 0.5651, 0.5567, 0.5651, 0.5567, 0.08759, 0.5587, 0.08858, 0.5588, 0.5641, 0.5588, 0.5641, 0.5587, 0.08858, 0.5614, 0.08882, 0.5615, 0.5641, 0.5598, 0.07318, 0.7195, 0.08804, 0.7181, 0.09352, 0.561, 0.07878, 0.561, 0.07878, 0.7181, 0.09352, 0.7177, 0.0978, 0.5613, 0.08319, 0.5613, 0.08319, 0.7177, 0.0978, 0.7174, 0.1035, 0.5614, 0.08882, 0.7403, 0.05585, 0.7248, 0.0991, 0.723, 0.09431, 0.7389, 0.0515, 0.7389, 0.0515, 0.723, 0.09431, 0.7216, 0.09161, 0.7378, 0.04875, 0.7378, 0.04875, 0.7216, 0.09161, 0.7195, 0.08804, 0.736, 0.04527, 0.554, 0.08387, 0.5394, 0.03538, 0.5409, 0.03137, 0.556, 0.07905, 0.556, 0.07905, 0.5409, 0.03137, 0.5422, 0.0288, 0.5574, 0.07634, 0.5574, 0.07634, 0.5422, 0.0288, 0.5442, 0.02571, 0.5598, 0.07318, 0.5275, 0.0001318, 0.7521, 0.02333, 0.7406, 0.03087, 0.5399, 0.01012, 0.5399, 0.01012, 0.7406, 0.03087, 0.7376, 0.03861, 0.5426, 0.01803, 0.5426, 0.01803, 0.7376, 0.03861, 0.736, 0.04527, 0.5442, 0.02571, 0.7403, 0.6354, 0.7403, 0.05585, 0.7437, 0.05278, 0.7433, 0.6386, 0.7433, 0.6386, 0.7437, 0.05278, 0.7473, 0.04701, 0.7473, 0.645, 0.7473, 0.645, 0.7473, 0.04701, 0.7521, 0.02333, 0.7521, 0.6708, 0.5394, 0.03538, 0.5387, 0.6121, 0.5355, 0.6152, 0.5362, 0.0322, 0.5362, 0.0322, 0.5355, 0.6152, 0.5319, 0.6208, 0.5322, 0.02581, 0.5322, 0.02581, 0.5319, 0.6208, 0.527, 0.6444, 0.5275, 0.0001318, 0.5431, 0.6225, 0.7354, 0.6453, 0.7369, 0.6527, 0.5415, 0.6294, 0.5415, 0.6294, 0.7369, 0.6527, 0.7397, 0.6606, 0.5384, 0.6371, 0.5384, 0.6371, 0.7397, 0.6606, 0.7521, 0.6708, 0.527, 0.6444, 0.7256, 0.5859, 0.7403, 0.6354, 0.7387, 0.6394, 0.7235, 0.5908, 0.7235, 0.5908, 0.7387, 0.6394, 0.7374, 0.6419, 0.7221, 0.5936, 0.7221, 0.5936, 0.7374, 0.6419, 0.7354, 0.6453, 0.7197, 0.5967, 0.5387, 0.6121, 0.5541, 0.5685, 0.5559, 0.5733, 0.5402, 0.6165, 0.5402, 0.6165, 0.5559, 0.5733, 0.5572, 0.576, 0.5413, 0.6193, 0.5413, 0.6193, 0.5572, 0.576, 0.5594, 0.5795, 0.5431, 0.6225, 0.1998, 0.5209, 0.2202, 0.5209, 0.2202, 0.5663, 0.1998, 0.5663])
me_cube_003.use_remesh_preserve_volume = False
me_cube_003.use_remesh_preserve_attributes = False
me_cube_003.use_mirror_vertex_groups = False
me_cube_003.update()
me_cube_002 = bpy.data.meshes.new('Cube.002')
me_cube_002.from_pydata([(-1.0, -2.0, 1.0), (-1.0, 4.371e-08, 1.0), (-1.0, -2.0, -1.0), (-1.0, -4.371e-08, -1.0), (1.0, -2.0, 1.0), (1.0, 4.371e-08, 1.0), (1.0, -2.0, -1.0), (1.0, -4.371e-08, -1.0), (-4.111, 0.6505, 22.0), (-4.111, 10.65, 22.0), (-4.111, 0.6505, 2.001), (-4.111, 10.65, 2.001), (-3.111, 0.6505, 22.0), (-3.111, 10.65, 22.0), (-3.111, 0.6505, 2.001), (-3.111, 10.65, 2.001), (5.225, 1.193, 32.02), (5.225, 11.19, 32.02), (5.225, 1.193, 12.02), (5.225, 11.19, 12.02), (6.225, 1.193, 32.02), (6.225, 11.19, 32.02), (6.225, 1.193, 12.02), (6.225, 11.19, 12.02)], [], [(0, 1, 3, 2), (2, 3, 7, 6), (6, 7, 5, 4), (4, 5, 1, 0), (2, 6, 4, 0), (7, 3, 1, 5), (8, 9, 11, 10), (10, 11, 15, 14), (14, 15, 13, 12), (12, 13, 9, 8), (10, 14, 12, 8), (15, 11, 9, 13), (16, 17, 19, 18), (18, 19, 23, 22), (22, 23, 21, 20), (20, 21, 17, 16), (18, 22, 20, 16), (23, 19, 17, 21)])
me_cube_002.use_remesh_preserve_volume = False
me_cube_002.use_remesh_preserve_attributes = False
me_cube_002.use_mirror_vertex_groups = False
me_cube_002.update()

# ---- objects
ob_testlevel2 = bpy.data.objects.new('TestLevel2', me_cube_003)
ob_testlevel2col = bpy.data.objects.new('TestLevel2Col', me_cube_002)

# ---- transforms, parenting, visibility, modifiers, constraints
ob_testlevel2.location = (0.0, 0.0, 0.0)
ob_testlevel2.rotation_euler = (1.571, 0.0, 0.0)
ob_testlevel2.lineart.crease_threshold = 0.0
ob_testlevel2col.location = (0.0, 0.0, 0.0)
ob_testlevel2col.rotation_euler = (1.571, 0.0, 0.0)
ob_testlevel2col.hide_viewport = True
ob_testlevel2col.lineart.crease_threshold = 0.0

# ---- collection membership
col_collection_1.objects.link(ob_testlevel2)
col_collection_1.objects.link(ob_testlevel2col)

# ---- scene / render settings (as saved in the file)
scene.frame_start = 1; scene.frame_end = 250; scene.frame_set(140)
scene.render.engine = 'BLENDER_EEVEE_NEXT'
scene.render.resolution_percentage = 50
scene.render.dither_intensity = 0.0
scene.cycles.use_denoising = False
scene.cycles.samples = 128
scene.cycles.sampling_pattern = 'TABULATED_SOBOL'
scene.cycles.light_sampling_threshold = 0.0
scene.cycles.use_adaptive_sampling = False
scene.cycles.use_light_tree = False
scene.cycles.blur_glossy = 0.0
scene.cycles.sample_clamp_indirect = 0.0
scene.view_settings.view_transform = 'Standard'
bpy.context.view_layer.update()

# ---- added for rendering (the .blend has no active camera and no usable light): camera, sun
cam_auto = bpy.data.cameras.new('AutoCamera')
cam_auto.lens = 50.0
cam_auto.sensor_width = 36.0
cam_auto.clip_end = 1000.0
ob_auto_camera = bpy.data.objects.new('AutoCamera', cam_auto)
scene.collection.objects.link(ob_auto_camera)
ob_auto_camera.location = (52.8387, -72.554, 56.4376)
ob_auto_camera.rotation_euler = (1.09748, -7.21219e-08, 0.694738)
scene.camera = ob_auto_camera
light_auto_sun = bpy.data.lights.new('AutoSun', 'SUN')
light_auto_sun.energy = 3.0
light_auto_sun.angle = 0.0523599
ob_auto_sun = bpy.data.objects.new('AutoSun', light_auto_sun)
scene.collection.objects.link(ob_auto_sun)
ob_auto_sun.rotation_euler = (0.872665, 0.174533, 0.523599)
bpy.context.view_layer.update()
